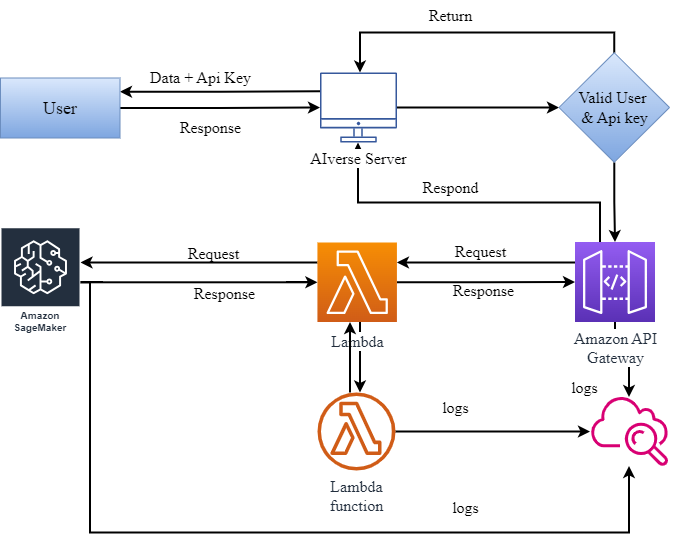

The diagram above was exported from draw.io. Its source (the exported page's mxGraphModel, read from the mxfile embedded in the PNG):
<mxGraphModel dx="1050" dy="-1097" grid="0" gridSize="10" guides="1" tooltips="1" connect="1" arrows="1" fold="1" page="1" pageScale="1" pageWidth="1169" pageHeight="827" math="0" shadow="0">
  <root>
    <mxCell id="0" />
    <mxCell id="1" parent="0" />
    <mxCell id="aMp4dV2dSqOm_PiRhw9x-80" style="edgeStyle=orthogonalEdgeStyle;rounded=0;orthogonalLoop=1;jettySize=auto;html=1;strokeWidth=2;" parent="1" source="UEzPUAAOIrF-is8g5C7q-113" target="UEzPUAAOIrF-is8g5C7q-115" edge="1">
      <mxGeometry relative="1" as="geometry">
        <Array as="points">
          <mxPoint x="537.5" y="2069" />
          <mxPoint x="537.5" y="2069" />
        </Array>
      </mxGeometry>
    </mxCell>
    <mxCell id="aMp4dV2dSqOm_PiRhw9x-84" style="edgeStyle=orthogonalEdgeStyle;rounded=0;orthogonalLoop=1;jettySize=auto;html=1;strokeWidth=2;" parent="1" source="UEzPUAAOIrF-is8g5C7q-113" target="UEzPUAAOIrF-is8g5C7q-114" edge="1">
      <mxGeometry relative="1" as="geometry" />
    </mxCell>
    <mxCell id="Ispx-QmGpyUnYjSAHXsI-19" style="edgeStyle=orthogonalEdgeStyle;rounded=0;orthogonalLoop=1;jettySize=auto;html=1;strokeWidth=2;" parent="1" source="UEzPUAAOIrF-is8g5C7q-113" target="aMp4dV2dSqOm_PiRhw9x-48" edge="1">
      <mxGeometry relative="1" as="geometry">
        <Array as="points">
          <mxPoint x="347.5" y="1949" />
          <mxPoint x="347.5" y="1949" />
        </Array>
      </mxGeometry>
    </mxCell>
    <mxCell id="UEzPUAAOIrF-is8g5C7q-113" value="Lambda" style="outlineConnect=0;fontColor=#232F3E;gradientColor=#F78E04;gradientDirection=north;fillColor=#D05C17;strokeColor=#ffffff;dashed=0;verticalLabelPosition=bottom;verticalAlign=top;align=center;html=1;fontSize=16;fontStyle=0;aspect=fixed;shape=mxgraph.aws4.resourceIcon;resIcon=mxgraph.aws4.lambda;labelBackgroundColor=#ffffff;spacingTop=3;fontFamily=Times New Roman;" parent="1" vertex="1">
      <mxGeometry x="494.92" y="1929" width="79.5" height="79.5" as="geometry" />
    </mxCell>
    <mxCell id="aMp4dV2dSqOm_PiRhw9x-83" style="edgeStyle=orthogonalEdgeStyle;rounded=0;orthogonalLoop=1;jettySize=auto;html=1;strokeWidth=2;" parent="1" edge="1">
      <mxGeometry relative="1" as="geometry">
        <mxPoint x="574.4200000000001" y="1949" as="targetPoint" />
        <Array as="points">
          <mxPoint x="634.4200000000001" y="1949" />
          <mxPoint x="634.4200000000001" y="1949" />
        </Array>
        <mxPoint x="754.42" y="1949" as="sourcePoint" />
      </mxGeometry>
    </mxCell>
    <mxCell id="aMp4dV2dSqOm_PiRhw9x-87" style="edgeStyle=orthogonalEdgeStyle;rounded=0;orthogonalLoop=1;jettySize=auto;html=1;strokeWidth=2;" parent="1" source="UEzPUAAOIrF-is8g5C7q-114" target="aMp4dV2dSqOm_PiRhw9x-40" edge="1">
      <mxGeometry relative="1" as="geometry">
        <Array as="points">
          <mxPoint x="777.5" y="1889" />
          <mxPoint x="535.5" y="1889" />
        </Array>
      </mxGeometry>
    </mxCell>
    <mxCell id="aMp4dV2dSqOm_PiRhw9x-91" style="edgeStyle=orthogonalEdgeStyle;rounded=0;orthogonalLoop=1;jettySize=auto;html=1;strokeWidth=2;" parent="1" source="UEzPUAAOIrF-is8g5C7q-114" target="aMp4dV2dSqOm_PiRhw9x-41" edge="1">
      <mxGeometry relative="1" as="geometry" />
    </mxCell>
    <mxCell id="UEzPUAAOIrF-is8g5C7q-114" value="Amazon API&lt;br style=&quot;font-size: 16px;&quot;&gt;Gateway&lt;br style=&quot;font-size: 16px;&quot;&gt;" style="outlineConnect=0;fontColor=#232F3E;gradientColor=#945DF2;gradientDirection=north;fillColor=#5A30B5;strokeColor=#ffffff;dashed=0;verticalLabelPosition=bottom;verticalAlign=top;align=center;html=1;fontSize=16;fontStyle=0;aspect=fixed;shape=mxgraph.aws4.resourceIcon;resIcon=mxgraph.aws4.api_gateway;labelBackgroundColor=#ffffff;fontFamily=Times New Roman;" parent="1" vertex="1">
      <mxGeometry x="752.5" y="1928.5" width="80" height="80" as="geometry" />
    </mxCell>
    <mxCell id="aMp4dV2dSqOm_PiRhw9x-89" style="edgeStyle=orthogonalEdgeStyle;rounded=0;orthogonalLoop=1;jettySize=auto;html=1;strokeWidth=2;" parent="1" source="UEzPUAAOIrF-is8g5C7q-115" target="UEzPUAAOIrF-is8g5C7q-113" edge="1">
      <mxGeometry relative="1" as="geometry">
        <Array as="points">
          <mxPoint x="527.5" y="2049" />
          <mxPoint x="527.5" y="2049" />
        </Array>
      </mxGeometry>
    </mxCell>
    <mxCell id="aMp4dV2dSqOm_PiRhw9x-92" style="edgeStyle=orthogonalEdgeStyle;rounded=0;orthogonalLoop=1;jettySize=auto;html=1;strokeWidth=2;" parent="1" source="UEzPUAAOIrF-is8g5C7q-115" target="aMp4dV2dSqOm_PiRhw9x-41" edge="1">
      <mxGeometry relative="1" as="geometry" />
    </mxCell>
    <mxCell id="UEzPUAAOIrF-is8g5C7q-115" value="Lambda&lt;br style=&quot;font-size: 16px;&quot;&gt;function" style="outlineConnect=0;fontColor=#232F3E;gradientColor=none;fillColor=#D05C17;strokeColor=none;dashed=0;verticalLabelPosition=bottom;verticalAlign=top;align=center;html=1;fontSize=16;fontStyle=0;aspect=fixed;pointerEvents=1;shape=mxgraph.aws4.lambda_function;labelBackgroundColor=#ffffff;fontFamily=Times New Roman;" parent="1" vertex="1">
      <mxGeometry x="494.92" y="2079" width="78" height="78" as="geometry" />
    </mxCell>
    <mxCell id="aMp4dV2dSqOm_PiRhw9x-66" style="edgeStyle=orthogonalEdgeStyle;rounded=0;orthogonalLoop=1;jettySize=auto;html=1;entryX=1;entryY=0.5;entryDx=0;entryDy=0;strokeWidth=2;" parent="1" edge="1">
      <mxGeometry relative="1" as="geometry">
        <mxPoint x="497.5" y="1777.67" as="sourcePoint" />
        <mxPoint x="297.5" y="1778.17" as="targetPoint" />
      </mxGeometry>
    </mxCell>
    <mxCell id="aMp4dV2dSqOm_PiRhw9x-77" style="edgeStyle=orthogonalEdgeStyle;rounded=0;orthogonalLoop=1;jettySize=auto;html=1;entryX=0;entryY=0.5;entryDx=0;entryDy=0;strokeWidth=2;" parent="1" source="aMp4dV2dSqOm_PiRhw9x-40" target="aMp4dV2dSqOm_PiRhw9x-69" edge="1">
      <mxGeometry relative="1" as="geometry" />
    </mxCell>
    <mxCell id="aMp4dV2dSqOm_PiRhw9x-40" value="AIverse Server" style="outlineConnect=0;gradientColor=none;fontColor=#020203;strokeColor=none;fillColor=#36589C;dashed=0;verticalLabelPosition=bottom;verticalAlign=top;align=center;html=1;fontSize=16;fontStyle=0;aspect=fixed;shape=mxgraph.aws4.illustration_desktop;pointerEvents=1;labelBackgroundColor=#ffffff;fontFamily=Times New Roman;" parent="1" vertex="1">
      <mxGeometry x="497.5" y="1759" width="76.92" height="70" as="geometry" />
    </mxCell>
    <mxCell id="aMp4dV2dSqOm_PiRhw9x-41" value="Amazon&lt;br&gt;CloudWatch Logs&lt;br&gt;" style="outlineConnect=0;gradientDirection=north;fillColor=#d80073;strokeColor=#A50040;dashed=0;verticalLabelPosition=bottom;verticalAlign=top;align=center;html=1;fontSize=12;fontStyle=0;aspect=fixed;shape=mxgraph.aws4.cloudwatch;labelBackgroundColor=#ffffff;fontColor=#ffffff;" parent="1" vertex="1">
      <mxGeometry x="767.5" y="2079" width="78" height="78" as="geometry" />
    </mxCell>
    <mxCell id="aMp4dV2dSqOm_PiRhw9x-78" style="edgeStyle=orthogonalEdgeStyle;rounded=0;orthogonalLoop=1;jettySize=auto;html=1;strokeWidth=2;" parent="1" source="aMp4dV2dSqOm_PiRhw9x-48" target="UEzPUAAOIrF-is8g5C7q-113" edge="1">
      <mxGeometry relative="1" as="geometry">
        <Array as="points">
          <mxPoint x="347.5" y="1969" />
          <mxPoint x="347.5" y="1969" />
        </Array>
      </mxGeometry>
    </mxCell>
    <mxCell id="aMp4dV2dSqOm_PiRhw9x-93" style="edgeStyle=orthogonalEdgeStyle;rounded=0;orthogonalLoop=1;jettySize=auto;html=1;strokeWidth=2;" parent="1" source="aMp4dV2dSqOm_PiRhw9x-48" target="aMp4dV2dSqOm_PiRhw9x-41" edge="1">
      <mxGeometry relative="1" as="geometry">
        <Array as="points">
          <mxPoint x="267.5" y="1969" />
          <mxPoint x="267.5" y="2219" />
          <mxPoint x="806.5" y="2219" />
        </Array>
      </mxGeometry>
    </mxCell>
    <mxCell id="aMp4dV2dSqOm_PiRhw9x-48" value="Amazon SageMaker" style="sketch=0;outlineConnect=0;fontColor=#232F3E;gradientColor=none;strokeColor=#ffffff;fillColor=#232F3E;dashed=0;verticalLabelPosition=middle;verticalAlign=bottom;align=center;html=1;whiteSpace=wrap;fontSize=10;fontStyle=1;spacing=3;shape=mxgraph.aws4.productIcon;prIcon=mxgraph.aws4.sagemaker;" parent="1" vertex="1">
      <mxGeometry x="178" y="1913.75" width="80" height="110" as="geometry" />
    </mxCell>
    <mxCell id="aMp4dV2dSqOm_PiRhw9x-52" value="Data + Api Key" style="text;html=1;align=center;verticalAlign=middle;resizable=0;points=[];autosize=1;strokeColor=none;fillColor=none;fontFamily=Times New Roman;fontSize=16;" parent="1" vertex="1">
      <mxGeometry x="317.5" y="1749" width="120" height="30" as="geometry" />
    </mxCell>
    <mxCell id="aMp4dV2dSqOm_PiRhw9x-53" value="Response" style="text;html=1;align=center;verticalAlign=middle;resizable=0;points=[];autosize=1;strokeColor=none;fillColor=none;fontFamily=Times New Roman;fontSize=16;" parent="1" vertex="1">
      <mxGeometry x="347.5" y="1799" width="80" height="30" as="geometry" />
    </mxCell>
    <mxCell id="aMp4dV2dSqOm_PiRhw9x-68" style="edgeStyle=orthogonalEdgeStyle;rounded=0;orthogonalLoop=1;jettySize=auto;html=1;strokeWidth=2;" parent="1" source="aMp4dV2dSqOm_PiRhw9x-65" target="aMp4dV2dSqOm_PiRhw9x-40" edge="1">
      <mxGeometry relative="1" as="geometry" />
    </mxCell>
    <mxCell id="aMp4dV2dSqOm_PiRhw9x-65" value="User" style="rounded=0;whiteSpace=wrap;html=1;fillColor=#dae8fc;gradientColor=#7ea6e0;strokeColor=#6c8ebf;fontSize=18;fontFamily=Times New Roman;" parent="1" vertex="1">
      <mxGeometry x="178" y="1764.5" width="119.5" height="60" as="geometry" />
    </mxCell>
    <mxCell id="aMp4dV2dSqOm_PiRhw9x-71" style="edgeStyle=orthogonalEdgeStyle;rounded=0;orthogonalLoop=1;jettySize=auto;html=1;strokeWidth=2;" parent="1" source="aMp4dV2dSqOm_PiRhw9x-69" target="aMp4dV2dSqOm_PiRhw9x-40" edge="1">
      <mxGeometry relative="1" as="geometry">
        <Array as="points">
          <mxPoint x="791.5" y="1719" />
          <mxPoint x="537.5" y="1719" />
        </Array>
      </mxGeometry>
    </mxCell>
    <mxCell id="aMp4dV2dSqOm_PiRhw9x-82" style="edgeStyle=orthogonalEdgeStyle;rounded=0;orthogonalLoop=1;jettySize=auto;html=1;strokeWidth=2;" parent="1" source="aMp4dV2dSqOm_PiRhw9x-69" target="UEzPUAAOIrF-is8g5C7q-114" edge="1">
      <mxGeometry relative="1" as="geometry" />
    </mxCell>
    <mxCell id="aMp4dV2dSqOm_PiRhw9x-69" value="Valid User&amp;nbsp;&lt;div style=&quot;font-size: 16px;&quot;&gt;&amp;amp; Api key&lt;/div&gt;" style="rhombus;whiteSpace=wrap;html=1;fillColor=#dae8fc;gradientColor=#7ea6e0;strokeColor=#6c8ebf;fontFamily=Times New Roman;fontSize=16;" parent="1" vertex="1">
      <mxGeometry x="736.5" y="1739.25" width="110.5" height="109.5" as="geometry" />
    </mxCell>
    <mxCell id="aMp4dV2dSqOm_PiRhw9x-75" value="Response" style="text;html=1;align=center;verticalAlign=middle;resizable=0;points=[];autosize=1;strokeColor=none;fillColor=none;fontFamily=Times New Roman;fontSize=16;" parent="1" vertex="1">
      <mxGeometry x="362" y="1965" width="80" height="30" as="geometry" />
    </mxCell>
    <mxCell id="aMp4dV2dSqOm_PiRhw9x-76" value="Return" style="text;html=1;align=center;verticalAlign=middle;resizable=0;points=[];autosize=1;strokeColor=none;fillColor=none;fontFamily=Times New Roman;fontSize=16;" parent="1" vertex="1">
      <mxGeometry x="592.5" y="1687" width="70" height="30" as="geometry" />
    </mxCell>
    <mxCell id="aMp4dV2dSqOm_PiRhw9x-79" value="Request" style="text;html=1;align=center;verticalAlign=middle;resizable=0;points=[];autosize=1;strokeColor=none;fillColor=none;fontFamily=Times New Roman;fontSize=16;" parent="1" vertex="1">
      <mxGeometry x="351" y="1925" width="80" height="30" as="geometry" />
    </mxCell>
    <mxCell id="aMp4dV2dSqOm_PiRhw9x-85" value="Response" style="text;html=1;align=center;verticalAlign=middle;resizable=0;points=[];autosize=1;strokeColor=none;fillColor=none;fontFamily=Times New Roman;fontSize=16;" parent="1" vertex="1">
      <mxGeometry x="621" y="1962" width="80" height="30" as="geometry" />
    </mxCell>
    <mxCell id="aMp4dV2dSqOm_PiRhw9x-86" value="Request" style="text;html=1;align=center;verticalAlign=middle;resizable=0;points=[];autosize=1;strokeColor=none;fillColor=none;fontFamily=Times New Roman;fontSize=16;" parent="1" vertex="1">
      <mxGeometry x="617.5" y="1923" width="80" height="30" as="geometry" />
    </mxCell>
    <mxCell id="aMp4dV2dSqOm_PiRhw9x-88" value="Respond" style="text;html=1;align=center;verticalAlign=middle;resizable=0;points=[];autosize=1;strokeColor=none;fillColor=none;fontFamily=Times New Roman;fontSize=16;" parent="1" vertex="1">
      <mxGeometry x="587.5" y="1859" width="80" height="30" as="geometry" />
    </mxCell>
    <mxCell id="aMp4dV2dSqOm_PiRhw9x-94" value="logs" style="text;html=1;align=center;verticalAlign=middle;resizable=0;points=[];autosize=1;strokeColor=none;fillColor=none;fontFamily=Times New Roman;fontSize=16;strokeWidth=2;" parent="1" vertex="1">
      <mxGeometry x="736.5" y="2059" width="50" height="30" as="geometry" />
    </mxCell>
    <mxCell id="aMp4dV2dSqOm_PiRhw9x-95" value="logs" style="text;html=1;align=center;verticalAlign=middle;resizable=0;points=[];autosize=1;strokeColor=none;fillColor=none;fontFamily=Times New Roman;fontSize=16;strokeWidth=2;" parent="1" vertex="1">
      <mxGeometry x="607.5" y="2079" width="50" height="30" as="geometry" />
    </mxCell>
    <mxCell id="aMp4dV2dSqOm_PiRhw9x-96" value="logs" style="text;html=1;align=center;verticalAlign=middle;resizable=0;points=[];autosize=1;strokeColor=none;fillColor=none;fontFamily=Times New Roman;fontSize=16;" parent="1" vertex="1">
      <mxGeometry x="617.5" y="2179" width="50" height="30" as="geometry" />
    </mxCell>
  </root>
</mxGraphModel>